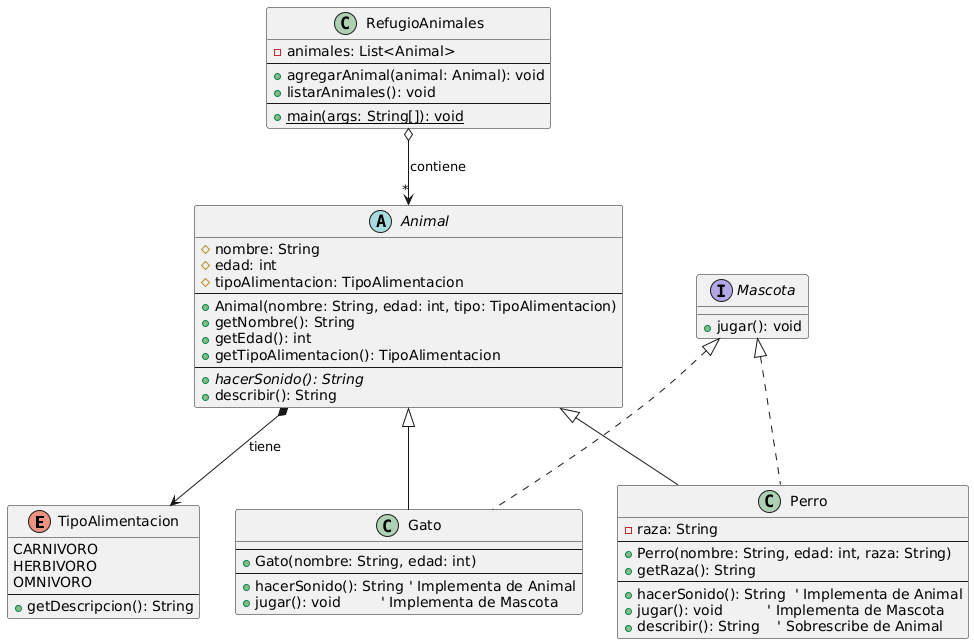

The diagram above was rendered by PlantUML. Its source (embedded in the PNG):
@startuml
' --- Diagrama de Clases: Refugio de Animales ---

' --- Definiciones ---

enum TipoAlimentacion {
  CARNIVORO
  HERBIVORO
  OMNIVORO
  --
  +getDescripcion(): String
}

interface Mascota {
  +jugar(): void
}

abstract class Animal {
  #nombre: String
  #edad: int
  #tipoAlimentacion: TipoAlimentacion
  --
  +Animal(nombre: String, edad: int, tipo: TipoAlimentacion)
  +getNombre(): String
  +getEdad(): int
  +getTipoAlimentacion(): TipoAlimentacion
  --
  +{abstract} hacerSonido(): String
  +describir(): String
}

class Perro {
  -raza: String
  --
  +Perro(nombre: String, edad: int, raza: String)
  +getRaza(): String
  --
  +hacerSonido(): String  ' Implementa de Animal
  +jugar(): void          ' Implementa de Mascota
  +describir(): String    ' Sobrescribe de Animal
}

class Gato {
  --
  +Gato(nombre: String, edad: int)
  --
  +hacerSonido(): String ' Implementa de Animal
  +jugar(): void         ' Implementa de Mascota
}

class RefugioAnimales {
  -animales: List<Animal>
  --
  +agregarAnimal(animal: Animal): void
  +listarAnimales(): void
  --
  +{static} main(args: String[]): void
}


' --- Relaciones ---

' Herencia (extends)
Animal <|-- Perro
Animal <|-- Gato

' Implementación (implements)
Mascota <|.. Perro
Mascota <|.. Gato

' Asociación / Dependencia
' Un Animal TIENE UN TipoAlimentacion
Animal *--> TipoAlimentacion : tiene

' Agregación: El Refugio CONTIENE Animales
' El rombo vacío indica agregación (los animales pueden existir sin el refugio)
RefugioAnimales o--> "*" Animal : contiene
@enduml